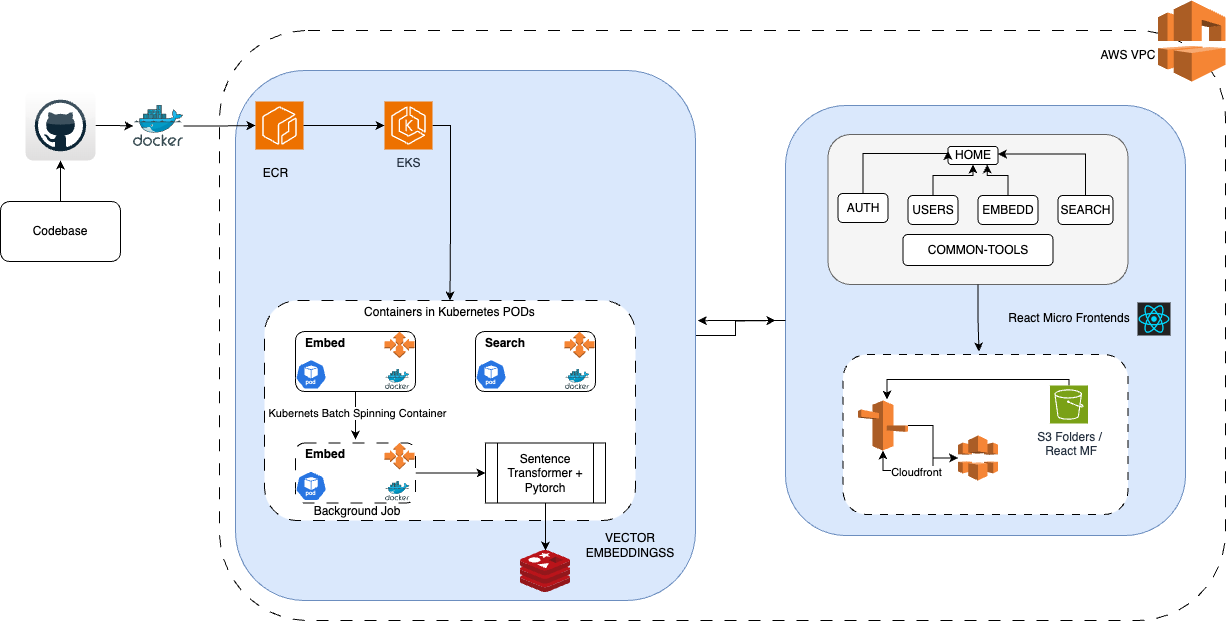

The diagram above was exported from draw.io. Its source (the exported page's mxGraphModel, read from the mxfile embedded in the PNG):
<mxGraphModel dx="1754" dy="890" grid="1" gridSize="10" guides="1" tooltips="1" connect="1" arrows="1" fold="1" page="1" pageScale="1" pageWidth="850" pageHeight="1100" math="0" shadow="0">
  <root>
    <mxCell id="0" />
    <mxCell id="1" parent="0" />
    <mxCell id="b54yAawjg7Ee4fCk5UN2-51" value="" style="rounded=1;whiteSpace=wrap;html=1;dashed=1;dashPattern=12 12;" vertex="1" parent="1">
      <mxGeometry x="244" y="90" width="1006" height="590" as="geometry" />
    </mxCell>
    <mxCell id="b54yAawjg7Ee4fCk5UN2-49" style="edgeStyle=orthogonalEdgeStyle;rounded=0;orthogonalLoop=1;jettySize=auto;html=1;" edge="1" parent="1" source="b54yAawjg7Ee4fCk5UN2-47">
      <mxGeometry relative="1" as="geometry">
        <mxPoint x="800" y="380" as="targetPoint" />
      </mxGeometry>
    </mxCell>
    <mxCell id="b54yAawjg7Ee4fCk5UN2-47" value="" style="rounded=1;whiteSpace=wrap;html=1;fillColor=#dae8fc;strokeColor=#6c8ebf;" vertex="1" parent="1">
      <mxGeometry x="260" y="130" width="460" height="530" as="geometry" />
    </mxCell>
    <mxCell id="b54yAawjg7Ee4fCk5UN2-45" value="" style="rounded=1;whiteSpace=wrap;html=1;fillColor=#dae8fc;strokeColor=#6c8ebf;" vertex="1" parent="1">
      <mxGeometry x="810" y="165" width="400" height="430" as="geometry" />
    </mxCell>
    <mxCell id="b54yAawjg7Ee4fCk5UN2-37" value="" style="rounded=1;whiteSpace=wrap;html=1;fillColor=#f5f5f5;fontColor=#333333;strokeColor=#666666;" vertex="1" parent="1">
      <mxGeometry x="852.5" y="194" width="300" height="150" as="geometry" />
    </mxCell>
    <mxCell id="b54yAawjg7Ee4fCk5UN2-27" value="" style="rounded=1;whiteSpace=wrap;html=1;dashed=1;dashPattern=8 8;" vertex="1" parent="1">
      <mxGeometry x="867.5" y="414" width="285" height="160" as="geometry" />
    </mxCell>
    <mxCell id="b54yAawjg7Ee4fCk5UN2-13" value="" style="rounded=1;whiteSpace=wrap;html=1;dashed=1;dashPattern=12 12;" vertex="1" parent="1">
      <mxGeometry x="289" y="360" width="371" height="220" as="geometry" />
    </mxCell>
    <mxCell id="xqC_I9afElvylP5eqoqC-2" value="" style="sketch=0;points=[[0,0,0],[0.25,0,0],[0.5,0,0],[0.75,0,0],[1,0,0],[0,1,0],[0.25,1,0],[0.5,1,0],[0.75,1,0],[1,1,0],[0,0.25,0],[0,0.5,0],[0,0.75,0],[1,0.25,0],[1,0.5,0],[1,0.75,0]];outlineConnect=0;fontColor=#232F3E;fillColor=#ED7100;strokeColor=#ffffff;dashed=0;verticalLabelPosition=bottom;verticalAlign=top;align=center;html=1;fontSize=12;fontStyle=0;aspect=fixed;shape=mxgraph.aws4.resourceIcon;resIcon=mxgraph.aws4.ecr;" parent="1" vertex="1">
      <mxGeometry x="280" y="161" width="48" height="48" as="geometry" />
    </mxCell>
    <mxCell id="b54yAawjg7Ee4fCk5UN2-25" style="edgeStyle=orthogonalEdgeStyle;rounded=0;orthogonalLoop=1;jettySize=auto;html=1;entryX=0.5;entryY=0;entryDx=0;entryDy=0;" edge="1" parent="1" source="xqC_I9afElvylP5eqoqC-4" target="b54yAawjg7Ee4fCk5UN2-13">
      <mxGeometry relative="1" as="geometry">
        <Array as="points">
          <mxPoint x="475" y="185" />
          <mxPoint x="475" y="285" />
        </Array>
      </mxGeometry>
    </mxCell>
    <mxCell id="xqC_I9afElvylP5eqoqC-4" value="EKS&lt;br&gt;" style="sketch=0;points=[[0,0,0],[0.25,0,0],[0.5,0,0],[0.75,0,0],[1,0,0],[0,1,0],[0.25,1,0],[0.5,1,0],[0.75,1,0],[1,1,0],[0,0.25,0],[0,0.5,0],[0,0.75,0],[1,0.25,0],[1,0.5,0],[1,0.75,0]];outlineConnect=0;fontColor=#232F3E;fillColor=#ED7100;strokeColor=#ffffff;dashed=0;verticalLabelPosition=bottom;verticalAlign=top;align=center;html=1;fontSize=12;fontStyle=0;aspect=fixed;shape=mxgraph.aws4.resourceIcon;resIcon=mxgraph.aws4.eks;" parent="1" vertex="1">
      <mxGeometry x="409" y="161" width="48" height="48" as="geometry" />
    </mxCell>
    <mxCell id="xqC_I9afElvylP5eqoqC-26" style="edgeStyle=orthogonalEdgeStyle;rounded=0;orthogonalLoop=1;jettySize=auto;html=1;entryX=1;entryY=0;entryDx=0;entryDy=0;" parent="1" source="xqC_I9afElvylP5eqoqC-8" target="xqC_I9afElvylP5eqoqC-23" edge="1">
      <mxGeometry relative="1" as="geometry" />
    </mxCell>
    <mxCell id="xqC_I9afElvylP5eqoqC-27" value="Kubernets Batch Spinning Container" style="edgeLabel;html=1;align=center;verticalAlign=middle;resizable=0;points=[];" parent="xqC_I9afElvylP5eqoqC-26" vertex="1" connectable="0">
      <mxGeometry x="-0.125" y="1" relative="1" as="geometry">
        <mxPoint as="offset" />
      </mxGeometry>
    </mxCell>
    <mxCell id="xqC_I9afElvylP5eqoqC-8" value="" style="rounded=1;whiteSpace=wrap;html=1;" parent="1" vertex="1">
      <mxGeometry x="320" y="391" width="120" height="60" as="geometry" />
    </mxCell>
    <mxCell id="xqC_I9afElvylP5eqoqC-7" value="" style="aspect=fixed;sketch=0;html=1;dashed=0;whitespace=wrap;fillColor=#2875E2;strokeColor=#ffffff;points=[[0.005,0.63,0],[0.1,0.2,0],[0.9,0.2,0],[0.5,0,0],[0.995,0.63,0],[0.72,0.99,0],[0.5,1,0],[0.28,0.99,0]];shape=mxgraph.kubernetes.icon2;kubernetesLabel=1;prIcon=pod" parent="1" vertex="1">
      <mxGeometry x="320" y="419" width="31.25" height="30" as="geometry" />
    </mxCell>
    <mxCell id="xqC_I9afElvylP5eqoqC-9" value="" style="image;sketch=0;aspect=fixed;html=1;points=[];align=center;fontSize=12;image=img/lib/mscae/Docker.svg;" parent="1" vertex="1">
      <mxGeometry x="410" y="429" width="24.39" height="20" as="geometry" />
    </mxCell>
    <mxCell id="xqC_I9afElvylP5eqoqC-10" value="&lt;b&gt;Embed&lt;/b&gt;" style="text;html=1;strokeColor=none;fillColor=none;align=center;verticalAlign=middle;whiteSpace=wrap;rounded=0;" parent="1" vertex="1">
      <mxGeometry x="320" y="387.5" width="60" height="30" as="geometry" />
    </mxCell>
    <mxCell id="xqC_I9afElvylP5eqoqC-11" value="" style="outlineConnect=0;dashed=0;verticalLabelPosition=bottom;verticalAlign=top;align=center;html=1;shape=mxgraph.aws3.auto_scaling;fillColor=#F58534;gradientColor=none;" parent="1" vertex="1">
      <mxGeometry x="409" y="391" width="30" height="26.5" as="geometry" />
    </mxCell>
    <mxCell id="xqC_I9afElvylP5eqoqC-13" value="" style="rounded=1;whiteSpace=wrap;html=1;" parent="1" vertex="1">
      <mxGeometry x="500" y="391" width="120" height="60" as="geometry" />
    </mxCell>
    <mxCell id="xqC_I9afElvylP5eqoqC-14" value="" style="aspect=fixed;sketch=0;html=1;dashed=0;whitespace=wrap;fillColor=#2875E2;strokeColor=#ffffff;points=[[0.005,0.63,0],[0.1,0.2,0],[0.9,0.2,0],[0.5,0,0],[0.995,0.63,0],[0.72,0.99,0],[0.5,1,0],[0.28,0.99,0]];shape=mxgraph.kubernetes.icon2;kubernetesLabel=1;prIcon=pod" parent="1" vertex="1">
      <mxGeometry x="500" y="419" width="31.25" height="30" as="geometry" />
    </mxCell>
    <mxCell id="xqC_I9afElvylP5eqoqC-15" value="" style="image;sketch=0;aspect=fixed;html=1;points=[];align=center;fontSize=12;image=img/lib/mscae/Docker.svg;" parent="1" vertex="1">
      <mxGeometry x="590" y="429" width="24.39" height="20" as="geometry" />
    </mxCell>
    <mxCell id="xqC_I9afElvylP5eqoqC-16" value="&lt;b&gt;Search&lt;/b&gt;" style="text;html=1;strokeColor=none;fillColor=none;align=center;verticalAlign=middle;whiteSpace=wrap;rounded=0;" parent="1" vertex="1">
      <mxGeometry x="500" y="387.5" width="60" height="30" as="geometry" />
    </mxCell>
    <mxCell id="xqC_I9afElvylP5eqoqC-17" value="" style="outlineConnect=0;dashed=0;verticalLabelPosition=bottom;verticalAlign=top;align=center;html=1;shape=mxgraph.aws3.auto_scaling;fillColor=#F58534;gradientColor=none;" parent="1" vertex="1">
      <mxGeometry x="589" y="391" width="30" height="26.5" as="geometry" />
    </mxCell>
    <mxCell id="xqC_I9afElvylP5eqoqC-30" style="edgeStyle=orthogonalEdgeStyle;rounded=0;orthogonalLoop=1;jettySize=auto;html=1;" parent="1" source="xqC_I9afElvylP5eqoqC-20" target="xqC_I9afElvylP5eqoqC-29" edge="1">
      <mxGeometry relative="1" as="geometry" />
    </mxCell>
    <mxCell id="xqC_I9afElvylP5eqoqC-20" value="" style="rounded=1;whiteSpace=wrap;html=1;dashed=1;dashPattern=12 12;" parent="1" vertex="1">
      <mxGeometry x="320" y="502.5" width="120" height="60" as="geometry" />
    </mxCell>
    <mxCell id="xqC_I9afElvylP5eqoqC-21" value="" style="aspect=fixed;sketch=0;html=1;dashed=0;whitespace=wrap;fillColor=#2875E2;strokeColor=#ffffff;points=[[0.005,0.63,0],[0.1,0.2,0],[0.9,0.2,0],[0.5,0,0],[0.995,0.63,0],[0.72,0.99,0],[0.5,1,0],[0.28,0.99,0]];shape=mxgraph.kubernetes.icon2;kubernetesLabel=1;prIcon=pod" parent="1" vertex="1">
      <mxGeometry x="320" y="530.5" width="31.25" height="30" as="geometry" />
    </mxCell>
    <mxCell id="xqC_I9afElvylP5eqoqC-22" value="" style="image;sketch=0;aspect=fixed;html=1;points=[];align=center;fontSize=12;image=img/lib/mscae/Docker.svg;" parent="1" vertex="1">
      <mxGeometry x="410" y="540.5" width="24.39" height="20" as="geometry" />
    </mxCell>
    <mxCell id="xqC_I9afElvylP5eqoqC-23" value="&lt;b&gt;Embed&lt;/b&gt;" style="text;html=1;strokeColor=none;fillColor=none;align=center;verticalAlign=middle;whiteSpace=wrap;rounded=0;" parent="1" vertex="1">
      <mxGeometry x="320" y="499" width="60" height="30" as="geometry" />
    </mxCell>
    <mxCell id="xqC_I9afElvylP5eqoqC-24" value="" style="outlineConnect=0;dashed=0;verticalLabelPosition=bottom;verticalAlign=top;align=center;html=1;shape=mxgraph.aws3.auto_scaling;fillColor=#F58534;gradientColor=none;" parent="1" vertex="1">
      <mxGeometry x="409" y="502.5" width="30" height="26.5" as="geometry" />
    </mxCell>
    <mxCell id="b54yAawjg7Ee4fCk5UN2-46" value="" style="edgeStyle=orthogonalEdgeStyle;rounded=0;orthogonalLoop=1;jettySize=auto;html=1;" edge="1" parent="1" source="xqC_I9afElvylP5eqoqC-29" target="b54yAawjg7Ee4fCk5UN2-10">
      <mxGeometry relative="1" as="geometry" />
    </mxCell>
    <mxCell id="xqC_I9afElvylP5eqoqC-29" value="Sentence Transformer + Pytorch" style="shape=process;whiteSpace=wrap;html=1;backgroundOutline=1;" parent="1" vertex="1">
      <mxGeometry x="510" y="502.5" width="120" height="60" as="geometry" />
    </mxCell>
    <mxCell id="b54yAawjg7Ee4fCk5UN2-12" style="edgeStyle=orthogonalEdgeStyle;rounded=0;orthogonalLoop=1;jettySize=auto;html=1;" edge="1" parent="1" source="xqC_I9afElvylP5eqoqC-48">
      <mxGeometry relative="1" as="geometry">
        <mxPoint x="911.5" y="459" as="targetPoint" />
        <Array as="points">
          <mxPoint x="1093.5" y="439" />
          <mxPoint x="911.5" y="439" />
        </Array>
      </mxGeometry>
    </mxCell>
    <mxCell id="xqC_I9afElvylP5eqoqC-48" value="S3 Folders /&lt;div&gt;&amp;nbsp;React MF&lt;/div&gt;" style="sketch=0;points=[[0,0,0],[0.25,0,0],[0.5,0,0],[0.75,0,0],[1,0,0],[0,1,0],[0.25,1,0],[0.5,1,0],[0.75,1,0],[1,1,0],[0,0.25,0],[0,0.5,0],[0,0.75,0],[1,0.25,0],[1,0.5,0],[1,0.75,0]];outlineConnect=0;fontColor=#232F3E;fillColor=#7AA116;strokeColor=#ffffff;dashed=0;verticalLabelPosition=bottom;verticalAlign=top;align=center;html=1;fontSize=12;fontStyle=0;aspect=fixed;shape=mxgraph.aws4.resourceIcon;resIcon=mxgraph.aws4.s3;" parent="1" vertex="1">
      <mxGeometry x="1074.5" y="445" width="38" height="38" as="geometry" />
    </mxCell>
    <mxCell id="xqC_I9afElvylP5eqoqC-49" value="" style="outlineConnect=0;dashed=0;verticalLabelPosition=bottom;verticalAlign=top;align=center;html=1;shape=mxgraph.aws3.cloudfront;fillColor=#F58536;gradientColor=none;" parent="1" vertex="1">
      <mxGeometry x="982.5" y="495" width="40" height="45" as="geometry" />
    </mxCell>
    <mxCell id="xqC_I9afElvylP5eqoqC-51" style="edgeStyle=orthogonalEdgeStyle;rounded=0;orthogonalLoop=1;jettySize=auto;html=1;" parent="1" source="xqC_I9afElvylP5eqoqC-50" target="xqC_I9afElvylP5eqoqC-49" edge="1">
      <mxGeometry relative="1" as="geometry" />
    </mxCell>
    <mxCell id="xqC_I9afElvylP5eqoqC-50" value="" style="outlineConnect=0;dashed=0;verticalLabelPosition=bottom;verticalAlign=top;align=center;html=1;shape=mxgraph.aws3.route_53;fillColor=#F58536;gradientColor=none;" parent="1" vertex="1">
      <mxGeometry x="882.5" y="460" width="50" height="50" as="geometry" />
    </mxCell>
    <mxCell id="xqC_I9afElvylP5eqoqC-52" style="edgeStyle=orthogonalEdgeStyle;rounded=0;orthogonalLoop=1;jettySize=auto;html=1;entryX=0.5;entryY=1;entryDx=0;entryDy=0;entryPerimeter=0;" parent="1" source="xqC_I9afElvylP5eqoqC-49" target="xqC_I9afElvylP5eqoqC-50" edge="1">
      <mxGeometry relative="1" as="geometry" />
    </mxCell>
    <mxCell id="xqC_I9afElvylP5eqoqC-75" value="Cloudfront" style="edgeLabel;html=1;align=center;verticalAlign=middle;resizable=0;points=[];" parent="xqC_I9afElvylP5eqoqC-52" vertex="1" connectable="0">
      <mxGeometry x="0.0255" y="1" relative="1" as="geometry">
        <mxPoint as="offset" />
      </mxGeometry>
    </mxCell>
    <mxCell id="b54yAawjg7Ee4fCk5UN2-5" value="" style="edgeStyle=orthogonalEdgeStyle;rounded=0;orthogonalLoop=1;jettySize=auto;html=1;" edge="1" parent="1" source="b54yAawjg7Ee4fCk5UN2-1" target="b54yAawjg7Ee4fCk5UN2-2">
      <mxGeometry relative="1" as="geometry" />
    </mxCell>
    <mxCell id="b54yAawjg7Ee4fCk5UN2-1" value="" style="dashed=0;outlineConnect=0;html=1;align=center;labelPosition=center;verticalLabelPosition=bottom;verticalAlign=top;shape=mxgraph.webicons.github;gradientColor=#DFDEDE" vertex="1" parent="1">
      <mxGeometry x="50" y="150" width="70" height="70" as="geometry" />
    </mxCell>
    <mxCell id="b54yAawjg7Ee4fCk5UN2-8" style="edgeStyle=orthogonalEdgeStyle;rounded=0;orthogonalLoop=1;jettySize=auto;html=1;" edge="1" parent="1" source="b54yAawjg7Ee4fCk5UN2-2" target="xqC_I9afElvylP5eqoqC-2">
      <mxGeometry relative="1" as="geometry" />
    </mxCell>
    <mxCell id="b54yAawjg7Ee4fCk5UN2-2" value="" style="image;sketch=0;aspect=fixed;html=1;points=[];align=center;fontSize=12;image=img/lib/mscae/Docker.svg;" vertex="1" parent="1">
      <mxGeometry x="158" y="165" width="50" height="41" as="geometry" />
    </mxCell>
    <mxCell id="b54yAawjg7Ee4fCk5UN2-4" value="" style="edgeStyle=orthogonalEdgeStyle;rounded=0;orthogonalLoop=1;jettySize=auto;html=1;" edge="1" parent="1" source="b54yAawjg7Ee4fCk5UN2-3" target="b54yAawjg7Ee4fCk5UN2-1">
      <mxGeometry relative="1" as="geometry" />
    </mxCell>
    <mxCell id="b54yAawjg7Ee4fCk5UN2-3" value="Codebase" style="rounded=1;whiteSpace=wrap;html=1;" vertex="1" parent="1">
      <mxGeometry x="25" y="261" width="120" height="60" as="geometry" />
    </mxCell>
    <mxCell id="b54yAawjg7Ee4fCk5UN2-6" value="ECR" style="text;html=1;align=center;verticalAlign=middle;resizable=0;points=[];autosize=1;strokeColor=none;fillColor=none;" vertex="1" parent="1">
      <mxGeometry x="275" y="218" width="50" height="30" as="geometry" />
    </mxCell>
    <mxCell id="b54yAawjg7Ee4fCk5UN2-9" style="edgeStyle=orthogonalEdgeStyle;rounded=0;orthogonalLoop=1;jettySize=auto;html=1;entryX=0;entryY=0.5;entryDx=0;entryDy=0;entryPerimeter=0;" edge="1" parent="1" source="xqC_I9afElvylP5eqoqC-2" target="xqC_I9afElvylP5eqoqC-4">
      <mxGeometry relative="1" as="geometry" />
    </mxCell>
    <mxCell id="b54yAawjg7Ee4fCk5UN2-10" value="" style="image;sketch=0;aspect=fixed;html=1;points=[];align=center;fontSize=12;image=img/lib/mscae/Cache_Redis_Product.svg;" vertex="1" parent="1">
      <mxGeometry x="545" y="610" width="50" height="42" as="geometry" />
    </mxCell>
    <mxCell id="b54yAawjg7Ee4fCk5UN2-11" value="VECTOR EMBEDDINGSS" style="text;html=1;align=center;verticalAlign=middle;whiteSpace=wrap;rounded=0;" vertex="1" parent="1">
      <mxGeometry x="610" y="590" width="90" height="30" as="geometry" />
    </mxCell>
    <mxCell id="b54yAawjg7Ee4fCk5UN2-26" value="Background Job" style="text;html=1;align=center;verticalAlign=middle;whiteSpace=wrap;rounded=0;" vertex="1" parent="1">
      <mxGeometry x="327" y="556" width="110" height="30" as="geometry" />
    </mxCell>
    <mxCell id="b54yAawjg7Ee4fCk5UN2-29" value="" style="shape=image;verticalLabelPosition=bottom;verticalAlign=top;imageAspect=0;aspect=fixed;image=data:image/png,(base64 omitted: 9020 chars);" vertex="1" parent="1">
      <mxGeometry x="1162.5" y="362.5" width="33" height="33" as="geometry" />
    </mxCell>
    <mxCell id="b54yAawjg7Ee4fCk5UN2-30" value="React Micro Frontends" style="text;html=1;align=center;verticalAlign=middle;whiteSpace=wrap;rounded=0;" vertex="1" parent="1">
      <mxGeometry x="1023.5" y="362.5" width="140" height="30" as="geometry" />
    </mxCell>
    <mxCell id="b54yAawjg7Ee4fCk5UN2-31" value="HOME" style="rounded=1;whiteSpace=wrap;html=1;" vertex="1" parent="1">
      <mxGeometry x="972.5" y="206" width="50" height="18" as="geometry" />
    </mxCell>
    <mxCell id="b54yAawjg7Ee4fCk5UN2-44" style="edgeStyle=orthogonalEdgeStyle;rounded=0;orthogonalLoop=1;jettySize=auto;html=1;entryX=1;entryY=0.25;entryDx=0;entryDy=0;" edge="1" parent="1">
      <mxGeometry relative="1" as="geometry">
        <mxPoint x="1110" y="258" as="sourcePoint" />
        <mxPoint x="1022.5" y="213.5" as="targetPoint" />
        <Array as="points">
          <mxPoint x="1110.5" y="214" />
        </Array>
      </mxGeometry>
    </mxCell>
    <mxCell id="b54yAawjg7Ee4fCk5UN2-32" value="SEARCH" style="rounded=1;whiteSpace=wrap;html=1;" vertex="1" parent="1">
      <mxGeometry x="1082.5" y="255" width="55" height="29" as="geometry" />
    </mxCell>
    <mxCell id="b54yAawjg7Ee4fCk5UN2-33" value="EMBEDD" style="rounded=1;whiteSpace=wrap;html=1;" vertex="1" parent="1">
      <mxGeometry x="1002.5" y="255" width="60" height="29" as="geometry" />
    </mxCell>
    <mxCell id="b54yAawjg7Ee4fCk5UN2-40" value="" style="edgeStyle=orthogonalEdgeStyle;rounded=0;orthogonalLoop=1;jettySize=auto;html=1;" edge="1" parent="1" source="b54yAawjg7Ee4fCk5UN2-34" target="b54yAawjg7Ee4fCk5UN2-31">
      <mxGeometry relative="1" as="geometry" />
    </mxCell>
    <mxCell id="b54yAawjg7Ee4fCk5UN2-34" value="USERS" style="rounded=1;whiteSpace=wrap;html=1;" vertex="1" parent="1">
      <mxGeometry x="932.5" y="255" width="50" height="29" as="geometry" />
    </mxCell>
    <mxCell id="b54yAawjg7Ee4fCk5UN2-38" style="edgeStyle=orthogonalEdgeStyle;rounded=0;orthogonalLoop=1;jettySize=auto;html=1;entryX=0;entryY=0.25;entryDx=0;entryDy=0;" edge="1" parent="1" source="b54yAawjg7Ee4fCk5UN2-35" target="b54yAawjg7Ee4fCk5UN2-31">
      <mxGeometry relative="1" as="geometry">
        <Array as="points">
          <mxPoint x="887.5" y="213" />
        </Array>
      </mxGeometry>
    </mxCell>
    <mxCell id="b54yAawjg7Ee4fCk5UN2-35" value="AUTH" style="rounded=1;whiteSpace=wrap;html=1;" vertex="1" parent="1">
      <mxGeometry x="862.5" y="253" width="50" height="29" as="geometry" />
    </mxCell>
    <mxCell id="b54yAawjg7Ee4fCk5UN2-36" value="COMMON-TOOLS" style="rounded=1;whiteSpace=wrap;html=1;" vertex="1" parent="1">
      <mxGeometry x="927.5" y="294" width="150" height="31" as="geometry" />
    </mxCell>
    <mxCell id="b54yAawjg7Ee4fCk5UN2-42" style="edgeStyle=orthogonalEdgeStyle;rounded=0;orthogonalLoop=1;jettySize=auto;html=1;entryX=0.477;entryY=-0.019;entryDx=0;entryDy=0;entryPerimeter=0;" edge="1" parent="1" source="b54yAawjg7Ee4fCk5UN2-37" target="b54yAawjg7Ee4fCk5UN2-27">
      <mxGeometry relative="1" as="geometry" />
    </mxCell>
    <mxCell id="b54yAawjg7Ee4fCk5UN2-43" style="edgeStyle=orthogonalEdgeStyle;rounded=0;orthogonalLoop=1;jettySize=auto;html=1;entryX=0.531;entryY=0.2;entryDx=0;entryDy=0;entryPerimeter=0;" edge="1" parent="1" source="b54yAawjg7Ee4fCk5UN2-33" target="b54yAawjg7Ee4fCk5UN2-37">
      <mxGeometry relative="1" as="geometry" />
    </mxCell>
    <mxCell id="b54yAawjg7Ee4fCk5UN2-48" style="edgeStyle=orthogonalEdgeStyle;rounded=0;orthogonalLoop=1;jettySize=auto;html=1;entryX=1.005;entryY=0.472;entryDx=0;entryDy=0;entryPerimeter=0;" edge="1" parent="1" source="b54yAawjg7Ee4fCk5UN2-45" target="b54yAawjg7Ee4fCk5UN2-47">
      <mxGeometry relative="1" as="geometry" />
    </mxCell>
    <mxCell id="b54yAawjg7Ee4fCk5UN2-50" value="" style="outlineConnect=0;dashed=0;verticalLabelPosition=bottom;verticalAlign=top;align=center;html=1;shape=mxgraph.aws3.vpc;fillColor=#F58534;gradientColor=none;" vertex="1" parent="1">
      <mxGeometry x="1182.5" y="60" width="67.5" height="81" as="geometry" />
    </mxCell>
    <mxCell id="b54yAawjg7Ee4fCk5UN2-52" value="AWS VPC" style="text;html=1;align=center;verticalAlign=middle;whiteSpace=wrap;rounded=0;" vertex="1" parent="1">
      <mxGeometry x="1122.5" y="100" width="60" height="30" as="geometry" />
    </mxCell>
    <mxCell id="b54yAawjg7Ee4fCk5UN2-53" value="Containers in Kubernetes PODs" style="text;html=1;align=center;verticalAlign=middle;whiteSpace=wrap;rounded=0;" vertex="1" parent="1">
      <mxGeometry x="379" y="357" width="191" height="30" as="geometry" />
    </mxCell>
  </root>
</mxGraphModel>